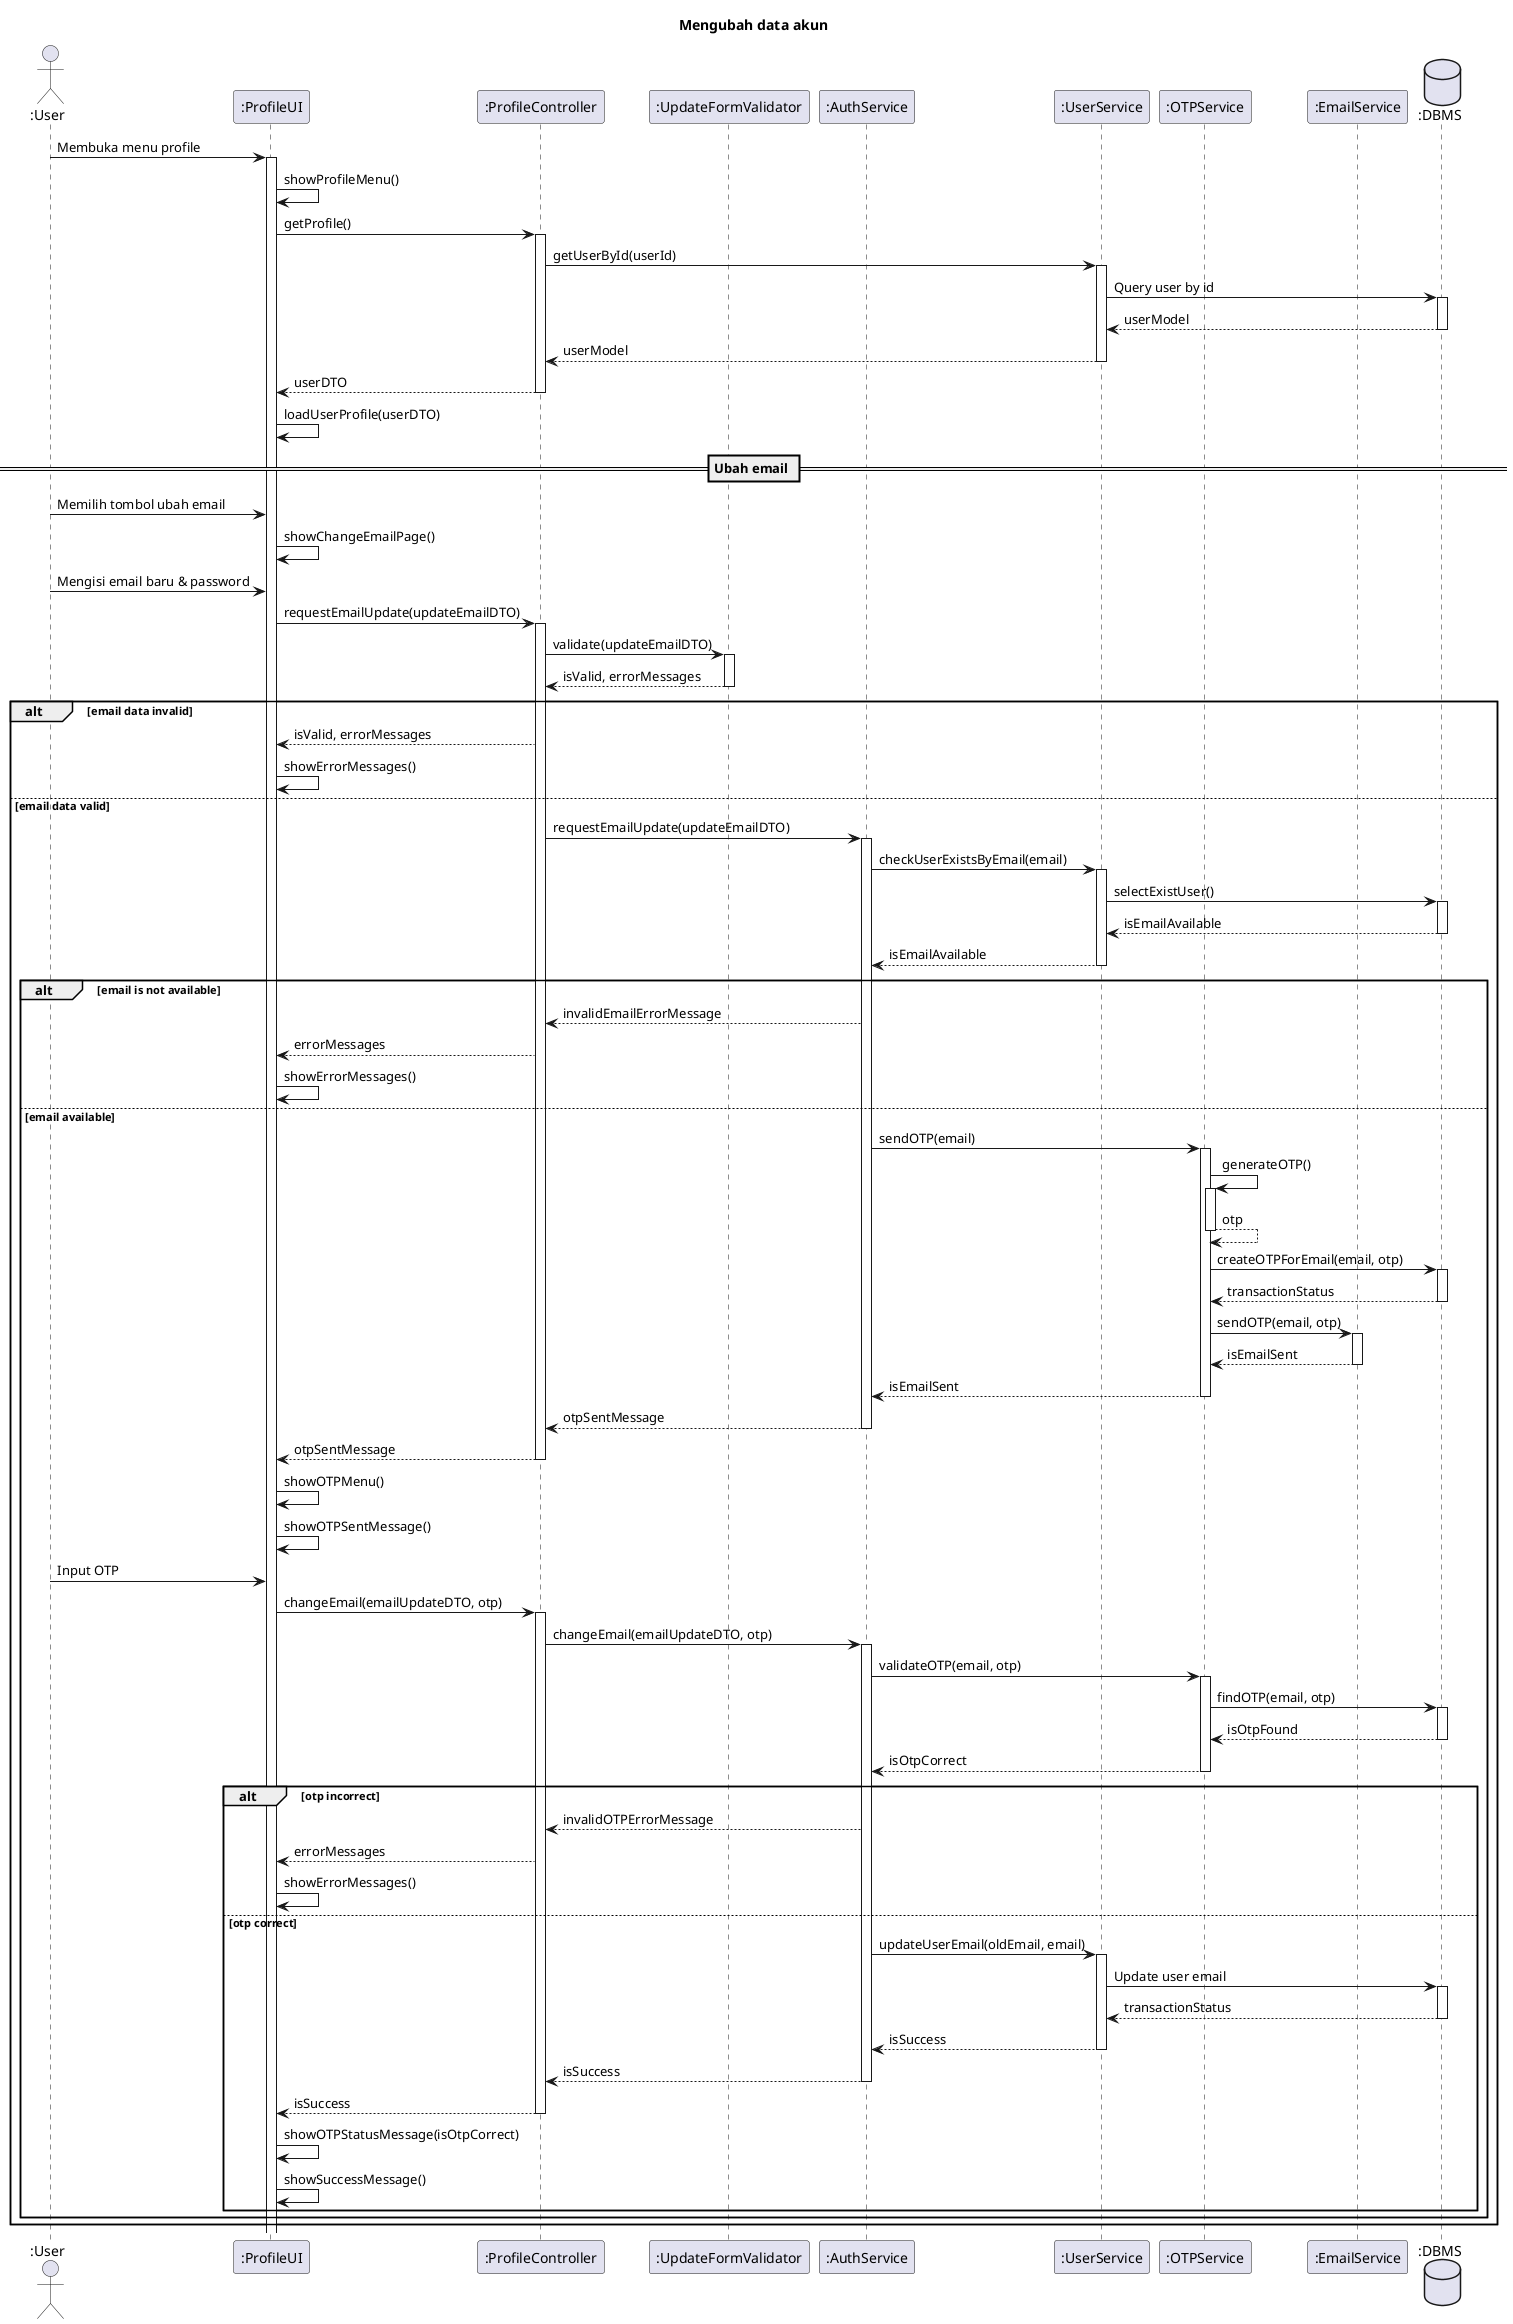

The diagram above was rendered by PlantUML. Its source (embedded in the PNG):
@startuml SD-MGACCOUNT-001 - Mengubah data akun

title Mengubah data akun

actor ":User" as user
participant ":ProfileUI" as view
participant ":ProfileController" as controller
participant ":UpdateFormValidator" as validator 
participant ":AuthService" as authService
participant ":UserService" as userService
participant ":OTPService" as otpService
participant ":EmailService" as emailService
database ":DBMS" as db

user -> view ++: Membuka menu profile
view -> view: showProfileMenu()

view -> controller ++: getProfile()
  controller -> userService ++: getUserById(userId)
    userService -> db ++: Query user by id
      return userModel
    return userModel
  return userDTO

view -> view: loadUserProfile(userDTO)

== Ubah email ==
user -> view: Memilih tombol ubah email
view -> view: showChangeEmailPage()

user -> view: Mengisi email baru & password
view -> controller ++: requestEmailUpdate(updateEmailDTO)
  controller -> validator ++: validate(updateEmailDTO)
    return isValid, errorMessages

  alt email data invalid
    controller --> view: isValid, errorMessages
    view -> view: showErrorMessages()
  else email data valid
    controller -> authService ++: requestEmailUpdate(updateEmailDTO)
      authService -> userService ++: checkUserExistsByEmail(email)
        userService -> db ++: selectExistUser()
          return isEmailAvailable
        return isEmailAvailable
      
      alt email is not available
        authService --> controller: invalidEmailErrorMessage
        controller --> view: errorMessages
        view -> view: showErrorMessages()
      else email available
        authService -> otpService ++: sendOTP(email)
          otpService -> otpService ++: generateOTP()
            return otp
          
          otpService -> db ++: createOTPForEmail(email, otp)
            return transactionStatus

          otpService-> emailService ++: sendOTP(email, otp)
            return isEmailSent
          return isEmailSent
        return otpSentMessage

        return otpSentMessage
        view -> view: showOTPMenu()
        view -> view: showOTPSentMessage()

        user -> view: Input OTP

        view -> controller ++: changeEmail(emailUpdateDTO, otp)
          controller -> authService ++: changeEmail(emailUpdateDTO, otp)
            authService -> otpService ++: validateOTP(email, otp)
              otpService -> db ++: findOTP(email, otp)
                return isOtpFound
              return isOtpCorrect
            
            alt otp incorrect
              authService --> controller: invalidOTPErrorMessage
              controller --> view: errorMessages
              view -> view: showErrorMessages()
            else otp correct
              authService -> userService ++: updateUserEmail(oldEmail, email)
                userService -> db ++: Update user email
                  return transactionStatus
                return isSuccess

                return isSuccess
              return isSuccess

              view -> view: showOTPStatusMessage(isOtpCorrect)
              view -> view: showSuccessMessage()
            end
      end
  end

@enduml